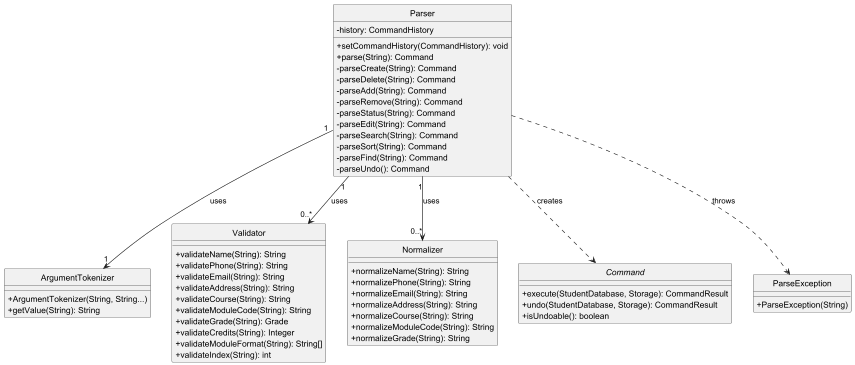

The diagram above was rendered by PlantUML. Its source (embedded in the PNG):
@startuml ParserClassDiagram
skinparam classAttributeIconSize 0
skinparam style strictuml

class Parser {
    -history: CommandHistory
    +setCommandHistory(CommandHistory): void
    +parse(String): Command
    -parseCreate(String): Command
    -parseDelete(String): Command
    -parseAdd(String): Command
    -parseRemove(String): Command
    -parseStatus(String): Command
    -parseEdit(String): Command
    -parseSearch(String): Command
    -parseSort(String): Command
    -parseFind(String): Command
    -parseUndo(): Command
}

class ArgumentTokenizer {
    +ArgumentTokenizer(String, String...)
    +getValue(String): String
}

class Validator {
    +validateName(String): String
    +validatePhone(String): String
    +validateEmail(String): String
    +validateAddress(String): String
    +validateCourse(String): String
    +validateModuleCode(String): String
    +validateGrade(String): Grade
    +validateCredits(String): Integer
    +validateModuleFormat(String): String[]
    +validateIndex(String): int
}

class Normalizer {
    +normalizeName(String): String
    +normalizePhone(String): String
    +normalizeEmail(String): String
    +normalizeAddress(String): String
    +normalizeCourse(String): String
    +normalizeModuleCode(String): String
    +normalizeGrade(String): String
}

interface Command {
    +execute(StudentDatabase, Storage): CommandResult
    +undo(StudentDatabase, Storage): CommandResult
    +isUndoable(): boolean
}

class ParseException {
    +ParseException(String)
}

Parser "1" --> "1" ArgumentTokenizer : uses
Parser  ..>  Command : creates
Parser  ..>  ParseException : throws

Parser "1" --> "0..*" Validator : uses
Parser "1" --> "0..*" Normalizer : uses

@enduml